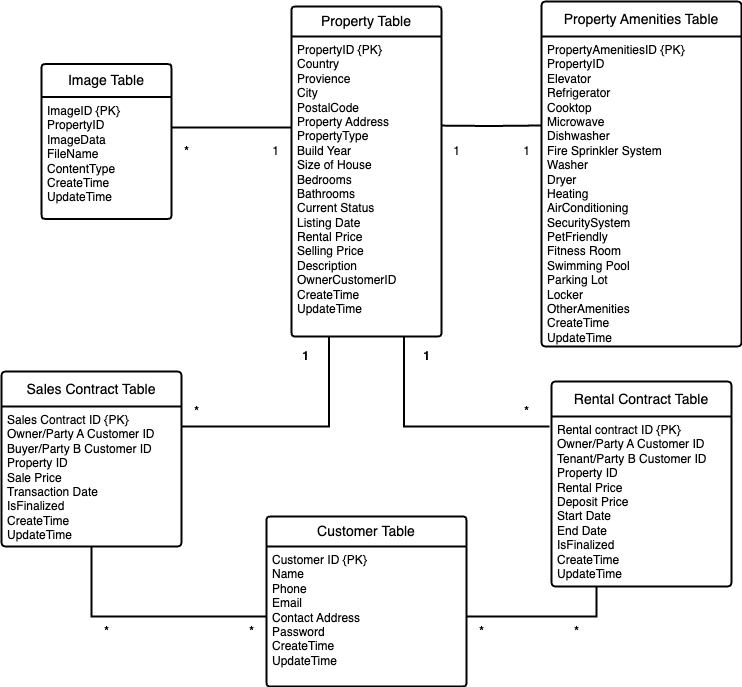

The diagram above was exported from draw.io. Its source (the exported page's mxGraphModel, read from the mxfile embedded in the PNG):
<mxGraphModel dx="915" dy="838" grid="1" gridSize="10" guides="1" tooltips="1" connect="1" arrows="1" fold="1" page="1" pageScale="1" pageWidth="827" pageHeight="1169" math="0" shadow="0">
  <root>
    <mxCell id="0" />
    <mxCell id="1" parent="0" />
    <mxCell id="uuThjyKwAVMsswqWCtZC-3" value="Property Table" style="swimlane;childLayout=stackLayout;horizontal=1;startSize=30;horizontalStack=0;rounded=1;fontSize=14;fontStyle=0;strokeWidth=2;resizeParent=0;resizeLast=1;shadow=0;dashed=0;align=center;arcSize=4;whiteSpace=wrap;html=1;" parent="1" vertex="1">
      <mxGeometry x="400" y="130" width="150" height="330" as="geometry" />
    </mxCell>
    <mxCell id="uuThjyKwAVMsswqWCtZC-4" value="PropertyID&amp;nbsp;{PK}&lt;div&gt;Country&lt;/div&gt;&lt;div&gt;Provience&lt;/div&gt;&lt;div&gt;City&lt;/div&gt;&lt;div&gt;PostalCode&lt;br&gt;&lt;/div&gt;&lt;div&gt;&lt;div&gt;Property Address&lt;/div&gt;&lt;div&gt;&lt;span style=&quot;background-color: initial;&quot;&gt;PropertyType&lt;/span&gt;&lt;br&gt;&lt;/div&gt;&lt;div&gt;Build Year&lt;br&gt;&lt;/div&gt;&lt;div&gt;Size of House&lt;br&gt;&lt;/div&gt;&lt;div&gt;Bedrooms&lt;/div&gt;&lt;div&gt;Bathrooms&lt;/div&gt;&lt;div&gt;&lt;span style=&quot;background-color: initial;&quot;&gt;Current Status&lt;/span&gt;&lt;br&gt;&lt;/div&gt;&lt;div&gt;Listing Date&lt;br&gt;Rental Price&lt;br&gt;Selling Price&lt;br&gt;&lt;/div&gt;&lt;div&gt;Description&lt;/div&gt;&lt;div&gt;OwnerCustomerID&lt;/div&gt;&lt;/div&gt;&lt;div&gt;CreateTime&lt;/div&gt;&lt;div&gt;UpdateTime&lt;/div&gt;" style="align=left;strokeColor=none;fillColor=none;spacingLeft=4;fontSize=12;verticalAlign=top;resizable=0;rotatable=0;part=1;html=1;" parent="uuThjyKwAVMsswqWCtZC-3" vertex="1">
      <mxGeometry y="30" width="150" height="300" as="geometry" />
    </mxCell>
    <mxCell id="uuThjyKwAVMsswqWCtZC-7" value="Property Amenities Table" style="swimlane;childLayout=stackLayout;horizontal=1;startSize=35;horizontalStack=0;rounded=1;fontSize=14;fontStyle=0;strokeWidth=2;resizeParent=0;resizeLast=1;shadow=0;dashed=0;align=center;arcSize=4;whiteSpace=wrap;html=1;" parent="1" vertex="1">
      <mxGeometry x="650" y="125" width="200" height="345" as="geometry" />
    </mxCell>
    <mxCell id="uuThjyKwAVMsswqWCtZC-8" value="&lt;div&gt;PropertyAmenitiesID&lt;span style=&quot;background-color: initial;&quot;&gt;&amp;nbsp;&lt;/span&gt;&lt;span style=&quot;background-color: initial;&quot;&gt;{PK}&lt;/span&gt;&lt;/div&gt;&lt;div&gt;PropertyID&lt;/div&gt;Elevator&lt;div&gt;&lt;span style=&quot;background-color: initial;&quot;&gt;Refrigerator&lt;/span&gt;&lt;br&gt;&lt;/div&gt;&lt;div&gt;Cooktop&lt;br&gt;&lt;/div&gt;&lt;div&gt;Microwave&lt;br&gt;&lt;/div&gt;&lt;div&gt;&lt;div&gt;Dishwasher&lt;/div&gt;&lt;/div&gt;&lt;div&gt;&lt;div&gt;Fire Sprinkler System&lt;br&gt;&lt;/div&gt;&lt;/div&gt;&lt;div&gt;&lt;div&gt;&lt;span style=&quot;background-color: initial;&quot;&gt;Washer&lt;/span&gt;&lt;br&gt;&lt;/div&gt;&lt;div&gt;Dryer&lt;/div&gt;&lt;div&gt;&lt;span style=&quot;background-color: initial;&quot;&gt;Heating&lt;/span&gt;&lt;/div&gt;&lt;/div&gt;&lt;div&gt;&lt;span style=&quot;background-color: initial;&quot;&gt;AirConditioning&lt;/span&gt;&lt;/div&gt;&lt;div&gt;SecuritySystem&lt;/div&gt;&lt;div&gt;PetFriendly&lt;/div&gt;&lt;div&gt;Fitness Room&lt;br&gt;&lt;/div&gt;&lt;div&gt;Swimming Pool&lt;br&gt;&lt;/div&gt;&lt;div&gt;Parking Lot&lt;br&gt;&lt;/div&gt;&lt;div&gt;Locker&lt;/div&gt;&lt;div&gt;OtherAmenities&lt;/div&gt;&lt;div&gt;CreateTime&lt;/div&gt;&lt;div&gt;UpdateTime&lt;/div&gt;&lt;div&gt;&lt;br&gt;&lt;/div&gt;&lt;div&gt;&lt;br&gt;&lt;/div&gt;" style="align=left;strokeColor=none;fillColor=none;spacingLeft=4;fontSize=12;verticalAlign=top;resizable=0;rotatable=0;part=1;html=1;" parent="uuThjyKwAVMsswqWCtZC-7" vertex="1">
      <mxGeometry y="35" width="200" height="310" as="geometry" />
    </mxCell>
    <mxCell id="uuThjyKwAVMsswqWCtZC-42" style="edgeStyle=orthogonalEdgeStyle;rounded=0;orthogonalLoop=1;jettySize=auto;html=1;exitX=0.5;exitY=1;exitDx=0;exitDy=0;" parent="uuThjyKwAVMsswqWCtZC-7" source="uuThjyKwAVMsswqWCtZC-8" target="uuThjyKwAVMsswqWCtZC-8" edge="1">
      <mxGeometry relative="1" as="geometry" />
    </mxCell>
    <mxCell id="uuThjyKwAVMsswqWCtZC-9" value="Image Table" style="swimlane;childLayout=stackLayout;horizontal=1;startSize=33;horizontalStack=0;rounded=1;fontSize=14;fontStyle=0;strokeWidth=2;resizeParent=0;resizeLast=1;shadow=0;dashed=0;align=center;arcSize=4;whiteSpace=wrap;html=1;" parent="1" vertex="1">
      <mxGeometry x="150" y="187.5" width="130" height="155" as="geometry" />
    </mxCell>
    <mxCell id="uuThjyKwAVMsswqWCtZC-10" value="&lt;div&gt;&lt;div&gt;ImageID&lt;span style=&quot;background-color: initial;&quot;&gt;&amp;nbsp;{PK}&lt;/span&gt;&lt;/div&gt;&lt;/div&gt;PropertyID&lt;div&gt;&lt;span style=&quot;background-color: initial;&quot;&gt;ImageData&lt;/span&gt;&lt;br&gt;&lt;/div&gt;&lt;div&gt;FileName&lt;/div&gt;&lt;div&gt;ContentType&lt;br&gt;CreateTime&lt;/div&gt;&lt;div&gt;UpdateTime&lt;/div&gt;&lt;div&gt;&lt;br&gt;&lt;/div&gt;" style="align=left;strokeColor=none;fillColor=none;spacingLeft=4;fontSize=12;verticalAlign=top;resizable=0;rotatable=0;part=1;html=1;" parent="uuThjyKwAVMsswqWCtZC-9" vertex="1">
      <mxGeometry y="33" width="130" height="122" as="geometry" />
    </mxCell>
    <mxCell id="uuThjyKwAVMsswqWCtZC-11" value="Customer Table" style="swimlane;childLayout=stackLayout;horizontal=1;startSize=30;horizontalStack=0;rounded=1;fontSize=14;fontStyle=0;strokeWidth=2;resizeParent=0;resizeLast=1;shadow=0;dashed=0;align=center;arcSize=4;whiteSpace=wrap;html=1;" parent="1" vertex="1">
      <mxGeometry x="375" y="640" width="200" height="170" as="geometry" />
    </mxCell>
    <mxCell id="uuThjyKwAVMsswqWCtZC-12" value="Customer ID&amp;nbsp;{PK}&lt;br&gt;Name&lt;div&gt;Phone&lt;br&gt;&lt;/div&gt;&lt;div&gt;Email&lt;br&gt;&lt;/div&gt;&lt;div&gt;Contact Address&lt;br&gt;&lt;/div&gt;&lt;div&gt;&lt;div&gt;Password&lt;/div&gt;&lt;/div&gt;&lt;div&gt;CreateTime&lt;/div&gt;&lt;div&gt;UpdateTime&lt;/div&gt;" style="align=left;strokeColor=none;fillColor=none;spacingLeft=4;fontSize=12;verticalAlign=top;resizable=0;rotatable=0;part=1;html=1;" parent="uuThjyKwAVMsswqWCtZC-11" vertex="1">
      <mxGeometry y="30" width="200" height="140" as="geometry" />
    </mxCell>
    <mxCell id="uuThjyKwAVMsswqWCtZC-13" value="Sales Contract Table" style="swimlane;childLayout=stackLayout;horizontal=1;startSize=35;horizontalStack=0;rounded=1;fontSize=14;fontStyle=0;strokeWidth=2;resizeParent=0;resizeLast=1;shadow=0;dashed=0;align=center;arcSize=4;whiteSpace=wrap;html=1;" parent="1" vertex="1">
      <mxGeometry x="110" y="495" width="180" height="175" as="geometry" />
    </mxCell>
    <mxCell id="uuThjyKwAVMsswqWCtZC-14" value="Sales Contract ID {PK}&lt;div&gt;Owner/Party A Customer ID&lt;br&gt;Buyer/Party B Customer ID&lt;br&gt;&lt;/div&gt;&lt;div&gt;Property ID&lt;br&gt;&lt;/div&gt;&lt;div&gt;Sale Price&lt;br&gt;&lt;/div&gt;&lt;div&gt;Transaction Date&lt;br&gt;&lt;/div&gt;&lt;div&gt;IsFinalized&lt;/div&gt;&lt;div&gt;CreateTime&lt;/div&gt;&lt;div&gt;UpdateTime&lt;/div&gt;" style="align=left;strokeColor=none;fillColor=none;spacingLeft=4;fontSize=12;verticalAlign=top;resizable=0;rotatable=0;part=1;html=1;" parent="uuThjyKwAVMsswqWCtZC-13" vertex="1">
      <mxGeometry y="35" width="180" height="140" as="geometry" />
    </mxCell>
    <mxCell id="uuThjyKwAVMsswqWCtZC-15" value="Rental Contract Table" style="swimlane;childLayout=stackLayout;horizontal=1;startSize=35;horizontalStack=0;rounded=1;fontSize=14;fontStyle=0;strokeWidth=2;resizeParent=0;resizeLast=1;shadow=0;dashed=0;align=center;arcSize=4;whiteSpace=wrap;html=1;" parent="1" vertex="1">
      <mxGeometry x="660" y="505" width="180" height="205" as="geometry" />
    </mxCell>
    <mxCell id="uuThjyKwAVMsswqWCtZC-16" value="Rental contract ID&amp;nbsp;{PK}&lt;div&gt;&lt;div&gt;Owner/Party A Customer ID&lt;br&gt;Tenant/Party B Customer ID&lt;br&gt;&lt;/div&gt;&lt;div&gt;Property ID&lt;/div&gt;&lt;/div&gt;&lt;div&gt;Rental Price&lt;br&gt;&lt;/div&gt;&lt;div&gt;Deposit Price&lt;/div&gt;&lt;div&gt;Start Date&lt;br&gt;&lt;/div&gt;&lt;div&gt;End Date&lt;br&gt;&lt;/div&gt;&lt;div&gt;IsFinalized&lt;/div&gt;&lt;div&gt;CreateTime&lt;/div&gt;&lt;div&gt;UpdateTime&lt;/div&gt;" style="align=left;strokeColor=none;fillColor=none;spacingLeft=4;fontSize=12;verticalAlign=top;resizable=0;rotatable=0;part=1;html=1;" parent="uuThjyKwAVMsswqWCtZC-15" vertex="1">
      <mxGeometry y="35" width="180" height="170" as="geometry" />
    </mxCell>
    <mxCell id="uuThjyKwAVMsswqWCtZC-17" style="edgeStyle=orthogonalEdgeStyle;rounded=0;orthogonalLoop=1;jettySize=auto;html=1;entryX=0;entryY=0.303;entryDx=0;entryDy=0;entryPerimeter=0;endArrow=none;endFill=0;strokeWidth=2;exitX=1;exitY=0.25;exitDx=0;exitDy=0;" parent="1" source="uuThjyKwAVMsswqWCtZC-10" target="uuThjyKwAVMsswqWCtZC-4" edge="1">
      <mxGeometry relative="1" as="geometry">
        <mxPoint x="310" y="290" as="sourcePoint" />
      </mxGeometry>
    </mxCell>
    <mxCell id="uuThjyKwAVMsswqWCtZC-18" style="edgeStyle=orthogonalEdgeStyle;rounded=0;orthogonalLoop=1;jettySize=auto;html=1;endArrow=none;endFill=0;strokeWidth=2;entryX=1;entryY=0.297;entryDx=0;entryDy=0;entryPerimeter=0;" parent="1" target="uuThjyKwAVMsswqWCtZC-4" edge="1">
      <mxGeometry relative="1" as="geometry">
        <mxPoint x="649" y="249" as="sourcePoint" />
        <mxPoint x="550" y="251" as="targetPoint" />
      </mxGeometry>
    </mxCell>
    <mxCell id="uuThjyKwAVMsswqWCtZC-20" style="edgeStyle=orthogonalEdgeStyle;rounded=0;orthogonalLoop=1;jettySize=auto;html=1;exitX=-0.011;exitY=0.059;exitDx=0;exitDy=0;entryX=0.75;entryY=1;entryDx=0;entryDy=0;endArrow=none;endFill=0;strokeWidth=2;exitPerimeter=0;" parent="1" target="uuThjyKwAVMsswqWCtZC-4" edge="1" source="uuThjyKwAVMsswqWCtZC-16">
      <mxGeometry relative="1" as="geometry">
        <mxPoint x="650" y="585" as="sourcePoint" />
        <mxPoint x="512.5" y="410" as="targetPoint" />
        <Array as="points">
          <mxPoint x="513" y="550" />
        </Array>
      </mxGeometry>
    </mxCell>
    <mxCell id="uuThjyKwAVMsswqWCtZC-25" style="edgeStyle=orthogonalEdgeStyle;rounded=0;orthogonalLoop=1;jettySize=auto;html=1;exitX=0.25;exitY=1;exitDx=0;exitDy=0;endArrow=none;endFill=0;strokeWidth=2;" parent="1" source="uuThjyKwAVMsswqWCtZC-16" target="uuThjyKwAVMsswqWCtZC-12" edge="1">
      <mxGeometry relative="1" as="geometry" />
    </mxCell>
    <mxCell id="uuThjyKwAVMsswqWCtZC-26" style="edgeStyle=orthogonalEdgeStyle;rounded=0;orthogonalLoop=1;jettySize=auto;html=1;exitX=1;exitY=0;exitDx=0;exitDy=0;entryX=0.25;entryY=1;entryDx=0;entryDy=0;endArrow=none;endFill=0;strokeWidth=2;" parent="1" source="uuThjyKwAVMsswqWCtZC-14" target="uuThjyKwAVMsswqWCtZC-4" edge="1">
      <mxGeometry relative="1" as="geometry">
        <Array as="points">
          <mxPoint x="438" y="550" />
        </Array>
      </mxGeometry>
    </mxCell>
    <mxCell id="uuThjyKwAVMsswqWCtZC-27" style="edgeStyle=orthogonalEdgeStyle;rounded=0;orthogonalLoop=1;jettySize=auto;html=1;exitX=0.5;exitY=1;exitDx=0;exitDy=0;entryX=0;entryY=0.5;entryDx=0;entryDy=0;endArrow=none;endFill=0;strokeWidth=2;" parent="1" source="uuThjyKwAVMsswqWCtZC-14" target="uuThjyKwAVMsswqWCtZC-12" edge="1">
      <mxGeometry relative="1" as="geometry" />
    </mxCell>
    <mxCell id="uuThjyKwAVMsswqWCtZC-29" value="&lt;b&gt;*&lt;/b&gt;" style="text;html=1;align=center;verticalAlign=middle;resizable=0;points=[];autosize=1;strokeColor=none;fillColor=none;" parent="1" vertex="1">
      <mxGeometry x="280" y="260" width="30" height="30" as="geometry" />
    </mxCell>
    <mxCell id="uuThjyKwAVMsswqWCtZC-30" value="&lt;b&gt;*&lt;/b&gt;" style="text;html=1;align=center;verticalAlign=middle;resizable=0;points=[];autosize=1;strokeColor=none;fillColor=none;" parent="1" vertex="1">
      <mxGeometry x="290" y="520" width="30" height="30" as="geometry" />
    </mxCell>
    <mxCell id="uuThjyKwAVMsswqWCtZC-31" value="1" style="text;html=1;align=center;verticalAlign=middle;resizable=0;points=[];autosize=1;strokeColor=none;fillColor=none;" parent="1" vertex="1">
      <mxGeometry x="369" y="260" width="30" height="30" as="geometry" />
    </mxCell>
    <mxCell id="uuThjyKwAVMsswqWCtZC-32" value="1" style="text;html=1;align=center;verticalAlign=middle;resizable=0;points=[];autosize=1;strokeColor=none;fillColor=none;" parent="1" vertex="1">
      <mxGeometry x="550" y="260" width="30" height="30" as="geometry" />
    </mxCell>
    <mxCell id="uuThjyKwAVMsswqWCtZC-33" value="1" style="text;html=1;align=center;verticalAlign=middle;resizable=0;points=[];autosize=1;strokeColor=none;fillColor=none;" parent="1" vertex="1">
      <mxGeometry x="620" y="260" width="30" height="30" as="geometry" />
    </mxCell>
    <mxCell id="uuThjyKwAVMsswqWCtZC-34" value="&lt;b&gt;1&lt;/b&gt;" style="text;html=1;align=center;verticalAlign=middle;resizable=0;points=[];autosize=1;strokeColor=none;fillColor=none;" parent="1" vertex="1">
      <mxGeometry x="399" y="465" width="30" height="30" as="geometry" />
    </mxCell>
    <mxCell id="uuThjyKwAVMsswqWCtZC-35" value="&lt;b&gt;1&lt;/b&gt;" style="text;html=1;align=center;verticalAlign=middle;resizable=0;points=[];autosize=1;strokeColor=none;fillColor=none;" parent="1" vertex="1">
      <mxGeometry x="520" y="465" width="30" height="30" as="geometry" />
    </mxCell>
    <mxCell id="uuThjyKwAVMsswqWCtZC-36" value="&lt;b&gt;*&lt;/b&gt;" style="text;html=1;align=center;verticalAlign=middle;resizable=0;points=[];autosize=1;strokeColor=none;fillColor=none;" parent="1" vertex="1">
      <mxGeometry x="620" y="520" width="30" height="30" as="geometry" />
    </mxCell>
    <mxCell id="uuThjyKwAVMsswqWCtZC-38" value="&lt;b&gt;*&lt;/b&gt;" style="text;html=1;align=center;verticalAlign=middle;resizable=0;points=[];autosize=1;strokeColor=none;fillColor=none;" parent="1" vertex="1">
      <mxGeometry x="575" y="740" width="30" height="30" as="geometry" />
    </mxCell>
    <mxCell id="uuThjyKwAVMsswqWCtZC-39" value="&lt;b&gt;*&lt;/b&gt;" style="text;html=1;align=center;verticalAlign=middle;resizable=0;points=[];autosize=1;strokeColor=none;fillColor=none;" parent="1" vertex="1">
      <mxGeometry x="670" y="740" width="30" height="30" as="geometry" />
    </mxCell>
    <mxCell id="uuThjyKwAVMsswqWCtZC-40" value="&lt;b&gt;*&lt;/b&gt;" style="text;html=1;align=center;verticalAlign=middle;resizable=0;points=[];autosize=1;strokeColor=none;fillColor=none;" parent="1" vertex="1">
      <mxGeometry x="345" y="740" width="30" height="30" as="geometry" />
    </mxCell>
    <mxCell id="uuThjyKwAVMsswqWCtZC-41" value="&lt;b&gt;*&lt;/b&gt;" style="text;html=1;align=center;verticalAlign=middle;resizable=0;points=[];autosize=1;strokeColor=none;fillColor=none;" parent="1" vertex="1">
      <mxGeometry x="200" y="740" width="30" height="30" as="geometry" />
    </mxCell>
  </root>
</mxGraphModel>